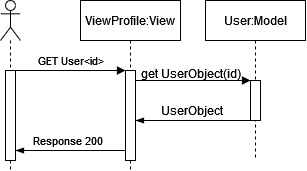

The diagram above was exported from draw.io. Its source (the exported page's mxGraphModel, read from the mxfile embedded in the PNG):
<mxGraphModel dx="517" dy="514" grid="1" gridSize="10" guides="1" tooltips="1" connect="1" arrows="1" fold="1" page="1" pageScale="1" pageWidth="850" pageHeight="1100" math="0" shadow="0">
  <root>
    <mxCell id="0" />
    <mxCell id="1" parent="0" />
    <mxCell id="aM9ryv3xv72pqoxQDRHE-1" value="ViewProfile:View" style="shape=umlLifeline;perimeter=lifelinePerimeter;whiteSpace=wrap;html=1;container=0;dropTarget=0;collapsible=0;recursiveResize=0;outlineConnect=0;portConstraint=eastwest;newEdgeStyle={&quot;edgeStyle&quot;:&quot;elbowEdgeStyle&quot;,&quot;elbow&quot;:&quot;vertical&quot;,&quot;curved&quot;:0,&quot;rounded&quot;:0};" parent="1" vertex="1">
      <mxGeometry x="150" y="40" width="100" height="170" as="geometry" />
    </mxCell>
    <mxCell id="aM9ryv3xv72pqoxQDRHE-2" value="" style="html=1;points=[];perimeter=orthogonalPerimeter;outlineConnect=0;targetShapes=umlLifeline;portConstraint=eastwest;newEdgeStyle={&quot;edgeStyle&quot;:&quot;elbowEdgeStyle&quot;,&quot;elbow&quot;:&quot;vertical&quot;,&quot;curved&quot;:0,&quot;rounded&quot;:0};" parent="aM9ryv3xv72pqoxQDRHE-1" vertex="1">
      <mxGeometry x="45" y="70" width="10" height="90" as="geometry" />
    </mxCell>
    <mxCell id="aM9ryv3xv72pqoxQDRHE-5" value="User:Model" style="shape=umlLifeline;perimeter=lifelinePerimeter;whiteSpace=wrap;html=1;container=0;dropTarget=0;collapsible=0;recursiveResize=0;outlineConnect=0;portConstraint=eastwest;newEdgeStyle={&quot;edgeStyle&quot;:&quot;elbowEdgeStyle&quot;,&quot;elbow&quot;:&quot;vertical&quot;,&quot;curved&quot;:0,&quot;rounded&quot;:0};" parent="1" vertex="1">
      <mxGeometry x="275" y="40" width="100" height="160" as="geometry" />
    </mxCell>
    <mxCell id="aM9ryv3xv72pqoxQDRHE-6" value="" style="html=1;points=[];perimeter=orthogonalPerimeter;outlineConnect=0;targetShapes=umlLifeline;portConstraint=eastwest;newEdgeStyle={&quot;edgeStyle&quot;:&quot;elbowEdgeStyle&quot;,&quot;elbow&quot;:&quot;vertical&quot;,&quot;curved&quot;:0,&quot;rounded&quot;:0};" parent="aM9ryv3xv72pqoxQDRHE-5" vertex="1">
      <mxGeometry x="45" y="80" width="10" height="40" as="geometry" />
    </mxCell>
    <mxCell id="aM9ryv3xv72pqoxQDRHE-7" value="" style="html=1;verticalAlign=bottom;endArrow=block;edgeStyle=elbowEdgeStyle;elbow=vertical;curved=0;rounded=0;" parent="1" source="aM9ryv3xv72pqoxQDRHE-2" target="aM9ryv3xv72pqoxQDRHE-6" edge="1">
      <mxGeometry relative="1" as="geometry">
        <mxPoint x="260" y="130" as="sourcePoint" />
        <Array as="points">
          <mxPoint x="245" y="120" />
        </Array>
      </mxGeometry>
    </mxCell>
    <mxCell id="sjjZnS2AJuf1BoxrDnkQ-5" value="" style="shape=umlLifeline;perimeter=lifelinePerimeter;whiteSpace=wrap;html=1;container=1;dropTarget=0;collapsible=0;recursiveResize=0;outlineConnect=0;portConstraint=eastwest;newEdgeStyle={&quot;edgeStyle&quot;:&quot;elbowEdgeStyle&quot;,&quot;elbow&quot;:&quot;vertical&quot;,&quot;curved&quot;:0,&quot;rounded&quot;:0};participant=umlActor;" vertex="1" parent="1">
      <mxGeometry x="70" y="40" width="20" height="170" as="geometry" />
    </mxCell>
    <mxCell id="sjjZnS2AJuf1BoxrDnkQ-6" value="" style="html=1;points=[];perimeter=orthogonalPerimeter;outlineConnect=0;targetShapes=umlLifeline;portConstraint=eastwest;newEdgeStyle={&quot;edgeStyle&quot;:&quot;elbowEdgeStyle&quot;,&quot;elbow&quot;:&quot;vertical&quot;,&quot;curved&quot;:0,&quot;rounded&quot;:0};" vertex="1" parent="sjjZnS2AJuf1BoxrDnkQ-5">
      <mxGeometry x="5" y="70" width="10" height="90" as="geometry" />
    </mxCell>
    <mxCell id="sjjZnS2AJuf1BoxrDnkQ-8" value="GET User&amp;lt;id&amp;gt;" style="html=1;verticalAlign=bottom;endArrow=block;edgeStyle=elbowEdgeStyle;elbow=vertical;curved=0;rounded=0;" edge="1" parent="1" source="sjjZnS2AJuf1BoxrDnkQ-6" target="aM9ryv3xv72pqoxQDRHE-2">
      <mxGeometry relative="1" as="geometry">
        <mxPoint x="255" y="130" as="sourcePoint" />
        <Array as="points">
          <mxPoint x="180" y="110" />
          <mxPoint x="160" y="130" />
        </Array>
        <mxPoint x="200" y="130" as="targetPoint" />
        <mxPoint as="offset" />
      </mxGeometry>
    </mxCell>
    <mxCell id="sjjZnS2AJuf1BoxrDnkQ-14" value="get UserObject(id)" style="text;html=1;align=center;verticalAlign=middle;resizable=0;points=[];autosize=1;strokeColor=none;fillColor=none;" vertex="1" parent="1">
      <mxGeometry x="200" y="98" width="120" height="30" as="geometry" />
    </mxCell>
    <mxCell id="sjjZnS2AJuf1BoxrDnkQ-15" value="" style="edgeStyle=elbowEdgeStyle;fontSize=12;html=1;endArrow=blockThin;endFill=1;rounded=0;" edge="1" parent="1" source="aM9ryv3xv72pqoxQDRHE-2" target="sjjZnS2AJuf1BoxrDnkQ-6">
      <mxGeometry width="160" relative="1" as="geometry">
        <mxPoint x="120" y="180" as="sourcePoint" />
        <mxPoint x="280" y="180" as="targetPoint" />
        <Array as="points">
          <mxPoint x="150" y="190" />
        </Array>
      </mxGeometry>
    </mxCell>
    <mxCell id="sjjZnS2AJuf1BoxrDnkQ-16" value="Response 200" style="edgeLabel;html=1;align=center;verticalAlign=middle;resizable=0;points=[];" vertex="1" connectable="0" parent="sjjZnS2AJuf1BoxrDnkQ-15">
      <mxGeometry x="0.0675" y="-1" relative="1" as="geometry">
        <mxPoint y="-9" as="offset" />
      </mxGeometry>
    </mxCell>
    <mxCell id="sjjZnS2AJuf1BoxrDnkQ-10" value="" style="edgeStyle=elbowEdgeStyle;fontSize=12;html=1;endArrow=blockThin;endFill=1;rounded=0;" edge="1" parent="1" source="aM9ryv3xv72pqoxQDRHE-6" target="aM9ryv3xv72pqoxQDRHE-2">
      <mxGeometry width="160" relative="1" as="geometry">
        <mxPoint x="130.57142857142858" y="170" as="sourcePoint" />
        <mxPoint x="380" y="200" as="targetPoint" />
        <Array as="points">
          <mxPoint x="310" y="160" />
        </Array>
      </mxGeometry>
    </mxCell>
    <mxCell id="sjjZnS2AJuf1BoxrDnkQ-17" value="&lt;font style=&quot;font-size: 12px;&quot;&gt;UserObject&lt;/font&gt;" style="edgeLabel;html=1;align=center;verticalAlign=middle;resizable=0;points=[];" vertex="1" connectable="0" parent="sjjZnS2AJuf1BoxrDnkQ-10">
      <mxGeometry x="-0.0609" relative="1" as="geometry">
        <mxPoint x="-6" y="-10" as="offset" />
      </mxGeometry>
    </mxCell>
  </root>
</mxGraphModel>